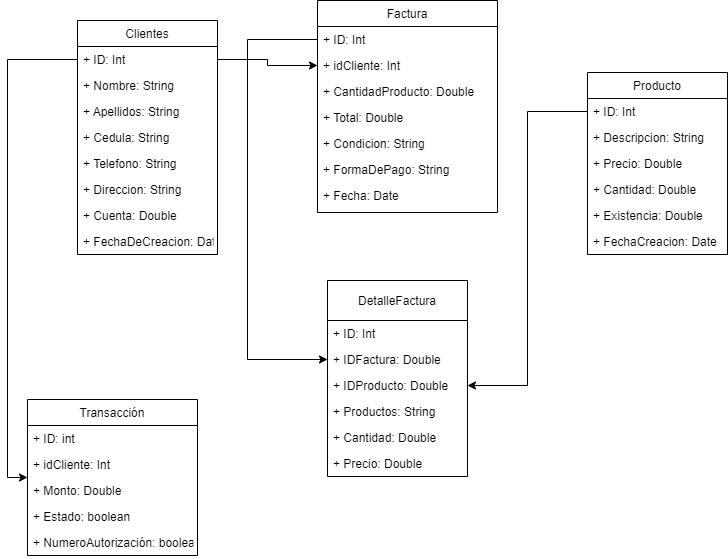

The diagram above was exported from draw.io. Its source (the exported page's mxGraphModel, read from the mxfile embedded in the PNG):
<mxGraphModel dx="1102" dy="557" grid="1" gridSize="10" guides="1" tooltips="1" connect="1" arrows="1" fold="1" page="1" pageScale="1" pageWidth="827" pageHeight="1169" background="#ffffff" math="0" shadow="0">
  <root>
    <mxCell id="0" />
    <mxCell id="1" parent="0" />
    <mxCell id="OtrP_05qeCqR5Es_U4gE-1" value="Producto" style="swimlane;fontStyle=0;childLayout=stackLayout;horizontal=1;startSize=26;fillColor=none;horizontalStack=0;resizeParent=1;resizeParentMax=0;resizeLast=0;collapsible=1;marginBottom=0;" vertex="1" parent="1">
      <mxGeometry x="660" y="102" width="140" height="182" as="geometry">
        <mxRectangle x="670" y="60" width="90" height="30" as="alternateBounds" />
      </mxGeometry>
    </mxCell>
    <mxCell id="OtrP_05qeCqR5Es_U4gE-2" value="+ ID: Int" style="text;strokeColor=none;fillColor=none;align=left;verticalAlign=top;spacingLeft=4;spacingRight=4;overflow=hidden;rotatable=0;points=[[0,0.5],[1,0.5]];portConstraint=eastwest;" vertex="1" parent="OtrP_05qeCqR5Es_U4gE-1">
      <mxGeometry y="26" width="140" height="26" as="geometry" />
    </mxCell>
    <mxCell id="OtrP_05qeCqR5Es_U4gE-3" value="+ Descripcion: String" style="text;strokeColor=none;fillColor=none;align=left;verticalAlign=top;spacingLeft=4;spacingRight=4;overflow=hidden;rotatable=0;points=[[0,0.5],[1,0.5]];portConstraint=eastwest;" vertex="1" parent="OtrP_05qeCqR5Es_U4gE-1">
      <mxGeometry y="52" width="140" height="26" as="geometry" />
    </mxCell>
    <mxCell id="OtrP_05qeCqR5Es_U4gE-4" value="+ Precio: Double" style="text;strokeColor=none;fillColor=none;align=left;verticalAlign=top;spacingLeft=4;spacingRight=4;overflow=hidden;rotatable=0;points=[[0,0.5],[1,0.5]];portConstraint=eastwest;" vertex="1" parent="OtrP_05qeCqR5Es_U4gE-1">
      <mxGeometry y="78" width="140" height="26" as="geometry" />
    </mxCell>
    <mxCell id="OtrP_05qeCqR5Es_U4gE-5" value="+ Cantidad: Double" style="text;strokeColor=none;fillColor=none;align=left;verticalAlign=top;spacingLeft=4;spacingRight=4;overflow=hidden;rotatable=0;points=[[0,0.5],[1,0.5]];portConstraint=eastwest;" vertex="1" parent="OtrP_05qeCqR5Es_U4gE-1">
      <mxGeometry y="104" width="140" height="26" as="geometry" />
    </mxCell>
    <mxCell id="OtrP_05qeCqR5Es_U4gE-6" value="+ Existencia: Double" style="text;strokeColor=none;fillColor=none;align=left;verticalAlign=top;spacingLeft=4;spacingRight=4;overflow=hidden;rotatable=0;points=[[0,0.5],[1,0.5]];portConstraint=eastwest;" vertex="1" parent="OtrP_05qeCqR5Es_U4gE-1">
      <mxGeometry y="130" width="140" height="26" as="geometry" />
    </mxCell>
    <mxCell id="OtrP_05qeCqR5Es_U4gE-16" value="+ FechaCreacion: Date" style="text;strokeColor=none;fillColor=none;align=left;verticalAlign=top;spacingLeft=4;spacingRight=4;overflow=hidden;rotatable=0;points=[[0,0.5],[1,0.5]];portConstraint=eastwest;" vertex="1" parent="OtrP_05qeCqR5Es_U4gE-1">
      <mxGeometry y="156" width="140" height="26" as="geometry" />
    </mxCell>
    <mxCell id="OtrP_05qeCqR5Es_U4gE-7" value="Clientes" style="swimlane;fontStyle=0;childLayout=stackLayout;horizontal=1;startSize=26;fillColor=none;horizontalStack=0;resizeParent=1;resizeParentMax=0;resizeLast=0;collapsible=1;marginBottom=0;" vertex="1" parent="1">
      <mxGeometry x="150" y="50" width="140" height="234" as="geometry">
        <mxRectangle x="460" y="40" width="80" height="30" as="alternateBounds" />
      </mxGeometry>
    </mxCell>
    <mxCell id="OtrP_05qeCqR5Es_U4gE-8" value="+ ID: Int" style="text;strokeColor=none;fillColor=none;align=left;verticalAlign=top;spacingLeft=4;spacingRight=4;overflow=hidden;rotatable=0;points=[[0,0.5],[1,0.5]];portConstraint=eastwest;" vertex="1" parent="OtrP_05qeCqR5Es_U4gE-7">
      <mxGeometry y="26" width="140" height="26" as="geometry" />
    </mxCell>
    <mxCell id="OtrP_05qeCqR5Es_U4gE-9" value="+ Nombre: String" style="text;strokeColor=none;fillColor=none;align=left;verticalAlign=top;spacingLeft=4;spacingRight=4;overflow=hidden;rotatable=0;points=[[0,0.5],[1,0.5]];portConstraint=eastwest;" vertex="1" parent="OtrP_05qeCqR5Es_U4gE-7">
      <mxGeometry y="52" width="140" height="26" as="geometry" />
    </mxCell>
    <mxCell id="OtrP_05qeCqR5Es_U4gE-10" value="+ Apellidos: String" style="text;strokeColor=none;fillColor=none;align=left;verticalAlign=top;spacingLeft=4;spacingRight=4;overflow=hidden;rotatable=0;points=[[0,0.5],[1,0.5]];portConstraint=eastwest;" vertex="1" parent="OtrP_05qeCqR5Es_U4gE-7">
      <mxGeometry y="78" width="140" height="26" as="geometry" />
    </mxCell>
    <mxCell id="OtrP_05qeCqR5Es_U4gE-11" value="+ Cedula: String" style="text;strokeColor=none;fillColor=none;align=left;verticalAlign=top;spacingLeft=4;spacingRight=4;overflow=hidden;rotatable=0;points=[[0,0.5],[1,0.5]];portConstraint=eastwest;" vertex="1" parent="OtrP_05qeCqR5Es_U4gE-7">
      <mxGeometry y="104" width="140" height="26" as="geometry" />
    </mxCell>
    <mxCell id="OtrP_05qeCqR5Es_U4gE-12" value="+ Telefono: String" style="text;strokeColor=none;fillColor=none;align=left;verticalAlign=top;spacingLeft=4;spacingRight=4;overflow=hidden;rotatable=0;points=[[0,0.5],[1,0.5]];portConstraint=eastwest;" vertex="1" parent="OtrP_05qeCqR5Es_U4gE-7">
      <mxGeometry y="130" width="140" height="26" as="geometry" />
    </mxCell>
    <mxCell id="OtrP_05qeCqR5Es_U4gE-13" value="+ Direccion: String" style="text;strokeColor=none;fillColor=none;align=left;verticalAlign=top;spacingLeft=4;spacingRight=4;overflow=hidden;rotatable=0;points=[[0,0.5],[1,0.5]];portConstraint=eastwest;" vertex="1" parent="OtrP_05qeCqR5Es_U4gE-7">
      <mxGeometry y="156" width="140" height="26" as="geometry" />
    </mxCell>
    <mxCell id="OtrP_05qeCqR5Es_U4gE-14" value="+ Cuenta: Double" style="text;strokeColor=none;fillColor=none;align=left;verticalAlign=top;spacingLeft=4;spacingRight=4;overflow=hidden;rotatable=0;points=[[0,0.5],[1,0.5]];portConstraint=eastwest;" vertex="1" parent="OtrP_05qeCqR5Es_U4gE-7">
      <mxGeometry y="182" width="140" height="26" as="geometry" />
    </mxCell>
    <mxCell id="OtrP_05qeCqR5Es_U4gE-15" value="+ FechaDeCreacion: Date" style="text;strokeColor=none;fillColor=none;align=left;verticalAlign=top;spacingLeft=4;spacingRight=4;overflow=hidden;rotatable=0;points=[[0,0.5],[1,0.5]];portConstraint=eastwest;" vertex="1" parent="OtrP_05qeCqR5Es_U4gE-7">
      <mxGeometry y="208" width="140" height="26" as="geometry" />
    </mxCell>
    <mxCell id="OtrP_05qeCqR5Es_U4gE-17" value="Factura" style="swimlane;fontStyle=0;childLayout=stackLayout;horizontal=1;startSize=26;fillColor=none;horizontalStack=0;resizeParent=1;resizeParentMax=0;resizeLast=0;collapsible=1;marginBottom=0;" vertex="1" parent="1">
      <mxGeometry x="390" y="30" width="180" height="212" as="geometry">
        <mxRectangle x="140" y="90" width="80" height="30" as="alternateBounds" />
      </mxGeometry>
    </mxCell>
    <mxCell id="OtrP_05qeCqR5Es_U4gE-18" value="+ ID: Int" style="text;strokeColor=none;fillColor=none;align=left;verticalAlign=top;spacingLeft=4;spacingRight=4;overflow=hidden;rotatable=0;points=[[0,0.5],[1,0.5]];portConstraint=eastwest;" vertex="1" parent="OtrP_05qeCqR5Es_U4gE-17">
      <mxGeometry y="26" width="180" height="26" as="geometry" />
    </mxCell>
    <mxCell id="OtrP_05qeCqR5Es_U4gE-19" value="+ idCliente: Int" style="text;strokeColor=none;fillColor=none;align=left;verticalAlign=top;spacingLeft=4;spacingRight=4;overflow=hidden;rotatable=0;points=[[0,0.5],[1,0.5]];portConstraint=eastwest;" vertex="1" parent="OtrP_05qeCqR5Es_U4gE-17">
      <mxGeometry y="52" width="180" height="26" as="geometry" />
    </mxCell>
    <mxCell id="OtrP_05qeCqR5Es_U4gE-20" value="+ CantidadProducto: Double" style="text;strokeColor=none;fillColor=none;align=left;verticalAlign=top;spacingLeft=4;spacingRight=4;overflow=hidden;rotatable=0;points=[[0,0.5],[1,0.5]];portConstraint=eastwest;" vertex="1" parent="OtrP_05qeCqR5Es_U4gE-17">
      <mxGeometry y="78" width="180" height="26" as="geometry" />
    </mxCell>
    <mxCell id="OtrP_05qeCqR5Es_U4gE-21" value="+ Total: Double" style="text;strokeColor=none;fillColor=none;align=left;verticalAlign=top;spacingLeft=4;spacingRight=4;overflow=hidden;rotatable=0;points=[[0,0.5],[1,0.5]];portConstraint=eastwest;" vertex="1" parent="OtrP_05qeCqR5Es_U4gE-17">
      <mxGeometry y="104" width="180" height="26" as="geometry" />
    </mxCell>
    <mxCell id="OtrP_05qeCqR5Es_U4gE-29" value="+ Condicion: String" style="text;strokeColor=none;fillColor=none;align=left;verticalAlign=top;spacingLeft=4;spacingRight=4;overflow=hidden;rotatable=0;points=[[0,0.5],[1,0.5]];portConstraint=eastwest;" vertex="1" parent="OtrP_05qeCqR5Es_U4gE-17">
      <mxGeometry y="130" width="180" height="26" as="geometry" />
    </mxCell>
    <mxCell id="OtrP_05qeCqR5Es_U4gE-30" value="+ FormaDePago: String" style="text;strokeColor=none;fillColor=none;align=left;verticalAlign=top;spacingLeft=4;spacingRight=4;overflow=hidden;rotatable=0;points=[[0,0.5],[1,0.5]];portConstraint=eastwest;" vertex="1" parent="OtrP_05qeCqR5Es_U4gE-17">
      <mxGeometry y="156" width="180" height="26" as="geometry" />
    </mxCell>
    <mxCell id="OtrP_05qeCqR5Es_U4gE-22" value="+ Fecha: Date" style="text;strokeColor=none;fillColor=none;align=left;verticalAlign=top;spacingLeft=4;spacingRight=4;overflow=hidden;rotatable=0;points=[[0,0.5],[1,0.5]];portConstraint=eastwest;" vertex="1" parent="OtrP_05qeCqR5Es_U4gE-17">
      <mxGeometry y="182" width="180" height="30" as="geometry" />
    </mxCell>
    <mxCell id="OtrP_05qeCqR5Es_U4gE-23" value="DetalleFactura" style="swimlane;fontStyle=0;childLayout=stackLayout;horizontal=1;startSize=40;fillColor=none;horizontalStack=0;resizeParent=1;resizeParentMax=0;resizeLast=0;collapsible=1;marginBottom=0;" vertex="1" parent="1">
      <mxGeometry x="400" y="310" width="140" height="196" as="geometry" />
    </mxCell>
    <mxCell id="OtrP_05qeCqR5Es_U4gE-24" value="+ ID: Int" style="text;strokeColor=none;fillColor=none;align=left;verticalAlign=top;spacingLeft=4;spacingRight=4;overflow=hidden;rotatable=0;points=[[0,0.5],[1,0.5]];portConstraint=eastwest;" vertex="1" parent="OtrP_05qeCqR5Es_U4gE-23">
      <mxGeometry y="40" width="140" height="26" as="geometry" />
    </mxCell>
    <mxCell id="OtrP_05qeCqR5Es_U4gE-27" value="+ IDFactura: Double" style="text;strokeColor=none;fillColor=none;align=left;verticalAlign=top;spacingLeft=4;spacingRight=4;overflow=hidden;rotatable=0;points=[[0,0.5],[1,0.5]];portConstraint=eastwest;" vertex="1" parent="OtrP_05qeCqR5Es_U4gE-23">
      <mxGeometry y="66" width="140" height="26" as="geometry" />
    </mxCell>
    <mxCell id="OtrP_05qeCqR5Es_U4gE-31" value="+ IDProducto: Double" style="text;strokeColor=none;fillColor=none;align=left;verticalAlign=top;spacingLeft=4;spacingRight=4;overflow=hidden;rotatable=0;points=[[0,0.5],[1,0.5]];portConstraint=eastwest;" vertex="1" parent="OtrP_05qeCqR5Es_U4gE-23">
      <mxGeometry y="92" width="140" height="26" as="geometry" />
    </mxCell>
    <mxCell id="OtrP_05qeCqR5Es_U4gE-25" value="+ Productos: String" style="text;strokeColor=none;fillColor=none;align=left;verticalAlign=top;spacingLeft=4;spacingRight=4;overflow=hidden;rotatable=0;points=[[0,0.5],[1,0.5]];portConstraint=eastwest;" vertex="1" parent="OtrP_05qeCqR5Es_U4gE-23">
      <mxGeometry y="118" width="140" height="26" as="geometry" />
    </mxCell>
    <mxCell id="OtrP_05qeCqR5Es_U4gE-26" value="+ Cantidad: Double" style="text;strokeColor=none;fillColor=none;align=left;verticalAlign=top;spacingLeft=4;spacingRight=4;overflow=hidden;rotatable=0;points=[[0,0.5],[1,0.5]];portConstraint=eastwest;" vertex="1" parent="OtrP_05qeCqR5Es_U4gE-23">
      <mxGeometry y="144" width="140" height="26" as="geometry" />
    </mxCell>
    <mxCell id="OtrP_05qeCqR5Es_U4gE-28" value="+ Precio: Double" style="text;strokeColor=none;fillColor=none;align=left;verticalAlign=top;spacingLeft=4;spacingRight=4;overflow=hidden;rotatable=0;points=[[0,0.5],[1,0.5]];portConstraint=eastwest;" vertex="1" parent="OtrP_05qeCqR5Es_U4gE-23">
      <mxGeometry y="170" width="140" height="26" as="geometry" />
    </mxCell>
    <mxCell id="OtrP_05qeCqR5Es_U4gE-32" value="Transacción" style="swimlane;fontStyle=0;childLayout=stackLayout;horizontal=1;startSize=26;fillColor=none;horizontalStack=0;resizeParent=1;resizeParentMax=0;resizeLast=0;collapsible=1;marginBottom=0;" vertex="1" parent="1">
      <mxGeometry x="100" y="429" width="170" height="156" as="geometry" />
    </mxCell>
    <mxCell id="OtrP_05qeCqR5Es_U4gE-33" value="+ ID: int" style="text;strokeColor=none;fillColor=none;align=left;verticalAlign=top;spacingLeft=4;spacingRight=4;overflow=hidden;rotatable=0;points=[[0,0.5],[1,0.5]];portConstraint=eastwest;" vertex="1" parent="OtrP_05qeCqR5Es_U4gE-32">
      <mxGeometry y="26" width="170" height="26" as="geometry" />
    </mxCell>
    <mxCell id="OtrP_05qeCqR5Es_U4gE-34" value="+ idCliente: Int" style="text;strokeColor=none;fillColor=none;align=left;verticalAlign=top;spacingLeft=4;spacingRight=4;overflow=hidden;rotatable=0;points=[[0,0.5],[1,0.5]];portConstraint=eastwest;" vertex="1" parent="OtrP_05qeCqR5Es_U4gE-32">
      <mxGeometry y="52" width="170" height="26" as="geometry" />
    </mxCell>
    <mxCell id="OtrP_05qeCqR5Es_U4gE-35" value="+ Monto: Double" style="text;strokeColor=none;fillColor=none;align=left;verticalAlign=top;spacingLeft=4;spacingRight=4;overflow=hidden;rotatable=0;points=[[0,0.5],[1,0.5]];portConstraint=eastwest;" vertex="1" parent="OtrP_05qeCqR5Es_U4gE-32">
      <mxGeometry y="78" width="170" height="26" as="geometry" />
    </mxCell>
    <mxCell id="OtrP_05qeCqR5Es_U4gE-36" value="+ Estado: boolean" style="text;strokeColor=none;fillColor=none;align=left;verticalAlign=top;spacingLeft=4;spacingRight=4;overflow=hidden;rotatable=0;points=[[0,0.5],[1,0.5]];portConstraint=eastwest;" vertex="1" parent="OtrP_05qeCqR5Es_U4gE-32">
      <mxGeometry y="104" width="170" height="26" as="geometry" />
    </mxCell>
    <mxCell id="OtrP_05qeCqR5Es_U4gE-46" value="+ NumeroAutorización: boolean" style="text;strokeColor=none;fillColor=none;align=left;verticalAlign=top;spacingLeft=4;spacingRight=4;overflow=hidden;rotatable=0;points=[[0,0.5],[1,0.5]];portConstraint=eastwest;" vertex="1" parent="OtrP_05qeCqR5Es_U4gE-32">
      <mxGeometry y="130" width="170" height="26" as="geometry" />
    </mxCell>
    <mxCell id="OtrP_05qeCqR5Es_U4gE-42" style="edgeStyle=orthogonalEdgeStyle;rounded=0;orthogonalLoop=1;jettySize=auto;html=1;exitX=1;exitY=0.5;exitDx=0;exitDy=0;" edge="1" parent="1" source="OtrP_05qeCqR5Es_U4gE-8" target="OtrP_05qeCqR5Es_U4gE-19">
      <mxGeometry relative="1" as="geometry" />
    </mxCell>
    <mxCell id="OtrP_05qeCqR5Es_U4gE-43" style="edgeStyle=orthogonalEdgeStyle;rounded=0;orthogonalLoop=1;jettySize=auto;html=1;exitX=0;exitY=0.5;exitDx=0;exitDy=0;entryX=1;entryY=0.5;entryDx=0;entryDy=0;" edge="1" parent="1" source="OtrP_05qeCqR5Es_U4gE-2" target="OtrP_05qeCqR5Es_U4gE-31">
      <mxGeometry relative="1" as="geometry" />
    </mxCell>
    <mxCell id="OtrP_05qeCqR5Es_U4gE-44" style="edgeStyle=orthogonalEdgeStyle;rounded=0;orthogonalLoop=1;jettySize=auto;html=1;exitX=0;exitY=0.5;exitDx=0;exitDy=0;" edge="1" parent="1" source="OtrP_05qeCqR5Es_U4gE-18" target="OtrP_05qeCqR5Es_U4gE-27">
      <mxGeometry relative="1" as="geometry">
        <Array as="points">
          <mxPoint x="320" y="69" />
          <mxPoint x="320" y="389" />
        </Array>
      </mxGeometry>
    </mxCell>
    <mxCell id="OtrP_05qeCqR5Es_U4gE-45" style="edgeStyle=orthogonalEdgeStyle;rounded=0;orthogonalLoop=1;jettySize=auto;html=1;exitX=0;exitY=0.5;exitDx=0;exitDy=0;entryX=0;entryY=0.5;entryDx=0;entryDy=0;" edge="1" parent="1" source="OtrP_05qeCqR5Es_U4gE-8" target="OtrP_05qeCqR5Es_U4gE-32">
      <mxGeometry relative="1" as="geometry" />
    </mxCell>
  </root>
</mxGraphModel>